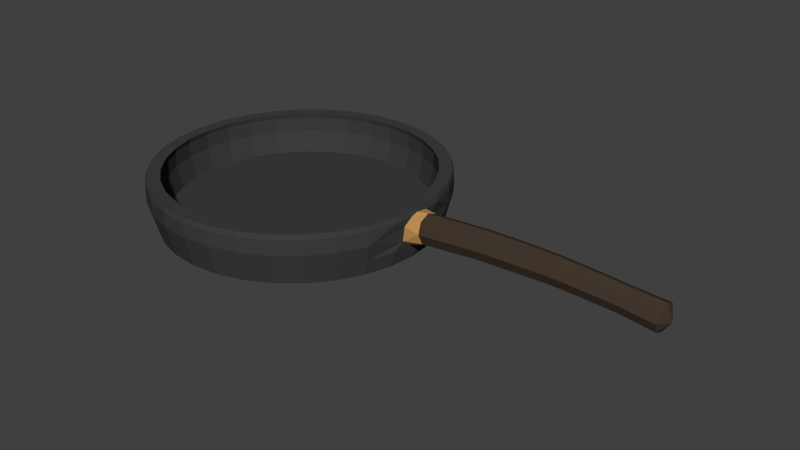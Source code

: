 # Source: FryingPan.blend  (saved by Blender 2.75.0; exported with 4.5.12 LTS)
import bpy
from mathutils import Matrix  # noqa: F401  (used for matrix-valued properties, if any)

bpy.ops.wm.read_factory_settings(use_empty=True)
scene = bpy.context.scene
scene.name = 'Scene'

# ---- collections
col_collection_1 = bpy.data.collections.new('Collection 1'); scene.collection.children.link(col_collection_1)

# ---- materials (node trees are filled in below, after node groups)
mat_handle1 = bpy.data.materials.new('Handle1')
mat_handle1.alpha_threshold = 0.0
mat_handle1.use_transparent_shadow = False
mat_handle1.diffuse_color = (0.5077, 0.2786, 0.08462, 1.0)
mat_handle1.specular_color = (0.1523, 0.1523, 0.1523)
mat_handle1.roughness = 0.5
mat_handle2 = bpy.data.materials.new('Handle2')
mat_handle2.alpha_threshold = 0.0
mat_handle2.use_transparent_shadow = False
mat_handle2.diffuse_color = (0.0578, 0.04125, 0.02877, 1.0)
mat_handle2.specular_color = (0.07324, 0.07324, 0.07324)
mat_handle2.roughness = 0.5
mat_pan = bpy.data.materials.new('Pan')
mat_pan.alpha_threshold = 0.0
mat_pan.use_transparent_shadow = False
mat_pan.diffuse_color = (0.04955, 0.04955, 0.04955, 1.0)
mat_pan.specular_color = (0.0578, 0.0578, 0.0578)
mat_pan.roughness = 0.5

# ---- material node trees

# ---- world
world_world = bpy.data.worlds.new('World'); scene.world = world_world
world_world.color = (0.05088, 0.05088, 0.05088)
world_world.use_sun_shadow = False
world_world.sun_shadow_jitter_overblur = 0.0
world_world.cycles.sampling_method = 'MANUAL'
world_world.cycles.sample_map_resolution = 256

# ---- meshes
me_circle_001 = bpy.data.meshes.new('Circle.001')
me_circle_001.from_pydata([(0.0, 1.0, 0.0), (-0.1951, 0.9808, 0.0), (-0.3827, 0.9239, 0.0), (-0.5556, 0.8315, 0.0), (-0.7071, 0.7071, 0.0), (-0.8315, 0.5556, 0.0), (-0.9239, 0.3827, 0.0), (-0.9808, 0.1951, 0.0), (-1.0, 7.55e-08, 0.0), (-0.9808, -0.1951, 0.0), (-0.9239, -0.3827, 0.0), (-0.8315, -0.5556, 0.0), (-0.7071, -0.7071, 0.0), (-0.5556, -0.8315, 0.0), (-0.3827, -0.9239, 0.0), (-0.1951, -0.9808, 0.0), (3.258e-07, -1.0, 0.0), (0.1951, -0.9808, 0.0), (0.3827, -0.9239, 0.0), (0.5556, -0.8315, 0.0), (0.7071, -0.7071, 0.0), (0.8315, -0.5556, 0.0), (0.9239, -0.3827, 0.0), (0.9808, -0.1951, 0.0), (1.0, 9.656e-07, 0.0), (0.9808, 0.1951, 0.0), (0.9239, 0.3827, 0.0), (0.8315, 0.5556, 0.0), (0.7071, 0.7071, 0.0), (0.5556, 0.8315, 0.0), (0.3827, 0.9239, 0.0), (0.1951, 0.9808, 0.0), (0.2066, 1.039, 0.2269), (0.4052, 0.9783, 0.2269), (0.5883, 0.8805, 0.2269), (0.7488, 0.7488, 0.2269), (0.8805, 0.5883, 0.2269), (0.9783, 0.4052, 0.2269), (0.9783, -0.4052, 0.2269), (0.8805, -0.5883, 0.2269), (0.7488, -0.7488, 0.2269), (0.5883, -0.8805, 0.2269), (0.4052, -0.9783, 0.2269), (0.2066, -1.039, 0.2269), (3.549e-07, -1.059, 0.2269), (-0.2066, -1.039, 0.2269), (-0.4052, -0.9783, 0.2269), (-0.5883, -0.8805, 0.2269), (-0.7488, -0.7488, 0.2269), (-0.8805, -0.5883, 0.2269), (-0.9783, -0.4052, 0.2269), (-1.039, -0.2066, 0.2269), (-1.059, 6.239e-08, 0.2269), (-1.039, 0.2066, 0.2269), (-0.9783, 0.4052, 0.2269), (-0.8805, 0.5883, 0.2269), (-0.7488, 0.7488, 0.2269), (-0.5883, 0.8805, 0.2269), (-0.4052, 0.9783, 0.2269), (-0.2066, 1.039, 0.2269), (9.823e-09, 1.059, 0.2269), (0.188, 0.9452, 0.2269), (0.3688, 0.8904, 0.2269), (0.5354, 0.8013, 0.2269), (0.6815, 0.6815, 0.2269), (0.8013, 0.5354, 0.2269), (0.8904, 0.3688, 0.2269), (0.9452, 0.188, 0.2269), (0.9637, 9.441e-07, 0.2269), (0.9452, -0.188, 0.2269), (0.8904, -0.3688, 0.2269), (0.8013, -0.5354, 0.2269), (0.6815, -0.6815, 0.2269), (0.5354, -0.8013, 0.2269), (0.3688, -0.8904, 0.2269), (0.188, -0.9452, 0.2269), (3.161e-07, -0.9637, 0.2269), (-0.188, -0.9452, 0.2269), (-0.3688, -0.8904, 0.2269), (-0.5354, -0.8013, 0.2269), (-0.6815, -0.6815, 0.2269), (-0.8013, -0.5354, 0.2269), (-0.8904, -0.3688, 0.2269), (-0.9452, -0.188, 0.2269), (-0.9637, 8.624e-08, 0.2269), (-0.9452, 0.188, 0.2269), (-0.8904, 0.3688, 0.2269), (-0.8013, 0.5354, 0.2269), (-0.6815, 0.6815, 0.2269), (-0.5354, 0.8013, 0.2269), (-0.3688, 0.8904, 0.2269), (-0.188, 0.9452, 0.2269), (2.062e-09, 0.9637, 0.2269), (0.1805, 0.9074, 0.06758), (0.3541, 0.8548, 0.06758), (0.514, 0.7693, 0.06758), (0.6542, 0.6542, 0.06758), (0.7693, 0.514, 0.06758), (0.8548, 0.3541, 0.06758), (0.9074, 0.1805, 0.06758), (0.9252, 9.014e-07, 0.06758), (0.9074, -0.1805, 0.06758), (0.8548, -0.3541, 0.06758), (0.7693, -0.514, 0.06758), (0.6542, -0.6542, 0.06758), (0.514, -0.7693, 0.06758), (0.3541, -0.8548, 0.06758), (0.1805, -0.9074, 0.06758), (3.161e-07, -0.9252, 0.06758), (-0.1805, -0.9074, 0.06758), (-0.3541, -0.8548, 0.06758), (-0.514, -0.7693, 0.06758), (-0.6542, -0.6542, 0.06758), (-0.7693, -0.514, 0.06758), (-0.8548, -0.3541, 0.06758), (-0.9074, -0.1805, 0.06758), (-0.9252, 8.624e-08, 0.06758), (-0.9074, 0.1805, 0.06758), (-0.8548, 0.3541, 0.06758), (-0.7693, 0.514, 0.06758), (-0.6542, 0.6542, 0.06758), (-0.514, 0.7693, 0.06758), (-0.3541, 0.8548, 0.06758), (-0.1805, 0.9074, 0.06758), (1.173e-08, 0.9252, 0.06758), (0.2066, 1.039, 0.3339), (0.4052, 0.9783, 0.3339), (0.5883, 0.8805, 0.3339), (0.7488, 0.7488, 0.3339), (0.8805, 0.5883, 0.3339), (0.9783, 0.4052, 0.3339), (1.039, 0.2066, 0.3339), (1.059, -0.0317, 0.3537), (1.039, -0.2066, 0.3339), (0.9783, -0.4052, 0.3339), (0.8805, -0.5883, 0.3339), (0.7488, -0.7488, 0.3339), (0.5883, -0.8805, 0.3339), (0.4052, -0.9783, 0.3339), (0.2066, -1.039, 0.3339), (3.549e-07, -1.059, 0.3339), (-0.2066, -1.039, 0.3339), (-0.4052, -0.9783, 0.3339), (-0.5883, -0.8805, 0.3339), (-0.7488, -0.7488, 0.3339), (-0.8805, -0.5883, 0.3339), (-0.9783, -0.4052, 0.3339), (-1.039, -0.2066, 0.3339), (-1.059, 6.239e-08, 0.3339), (-1.039, 0.2066, 0.3339), (-0.9783, 0.4052, 0.3339), (-0.8805, 0.5883, 0.3339), (-0.7488, 0.7488, 0.3339), (-0.5883, 0.8805, 0.3339), (-0.4052, 0.9783, 0.3339), (-0.2066, 1.039, 0.3339), (9.823e-09, 1.059, 0.3339), (0.188, 0.9452, 0.3339), (0.3688, 0.8904, 0.3339), (0.5354, 0.8013, 0.3339), (0.6815, 0.6815, 0.3339), (0.8013, 0.5354, 0.3339), (0.8904, 0.3688, 0.3339), (0.9452, 0.188, 0.3339), (0.9637, 9.441e-07, 0.3339), (0.9452, -0.188, 0.3339), (0.8904, -0.3688, 0.3339), (0.8013, -0.5354, 0.3339), (0.6815, -0.6815, 0.3339), (0.5354, -0.8013, 0.3339), (0.3688, -0.8904, 0.3339), (0.188, -0.9452, 0.3339), (3.161e-07, -0.9637, 0.3339), (-0.188, -0.9452, 0.3339), (-0.3688, -0.8904, 0.3339), (-0.5354, -0.8013, 0.3339), (-0.6815, -0.6815, 0.3339), (-0.8013, -0.5354, 0.3339), (-0.8904, -0.3688, 0.3339), (-0.9452, -0.188, 0.3339), (-0.9637, 8.624e-08, 0.3339), (-0.9452, 0.188, 0.3339), (-0.8904, 0.3688, 0.3339), (-0.8013, 0.5354, 0.3339), (-0.6815, 0.6815, 0.3339), (-0.5354, 0.8013, 0.3339), (-0.3688, 0.8904, 0.3339), (-0.188, 0.9452, 0.3339), (2.062e-09, 0.9637, 0.3339), (0.7279, -0.7279, 0.1135), (0.9511, -0.394, 0.1135), (-0.2008, -1.01, 0.1135), (-0.7279, -0.7279, 0.1135), (1.029, 9.853e-07, 0.1135), (-0.856, -0.5719, 0.1135), (-0.394, -0.9511, 0.1135), (0.5719, 0.856, 0.1135), (0.856, -0.5719, 0.1135), (1.01, -0.2008, 0.1135), (0.5719, -0.856, 0.1135), (-0.9511, -0.394, 0.1135), (0.2008, -1.01, 0.1135), (-1.01, -0.2008, 0.1135), (3.404e-07, -1.029, 0.1135), (-0.5719, -0.856, 0.1135), (-1.029, 6.894e-08, 0.1135), (0.394, -0.9511, 0.1135), (1.01, 0.2008, 0.1135), (-0.856, 0.5719, 0.1135), (4.911e-09, 1.029, 0.1135), (-0.9511, 0.394, 0.1135), (-0.7279, 0.7279, 0.1135), (-0.394, 0.9511, 0.1135), (-1.01, 0.2008, 0.1135), (-0.2974, -0.9804, 0.1135), (-0.2974, -0.9804, 0.1135), (0.7279, 0.7279, 0.1135), (0.394, 0.9511, 0.1135), (0.2008, 1.01, 0.1135), (-0.2008, 1.01, 0.1135), (0.856, 0.5719, 0.1135), (0.9511, 0.394, 0.1135), (-0.5719, 0.856, 0.1135), (1.13, 0.1083, 0.2414), (1.308, 0.07546, 0.3308), (1.136, 0.07656, 0.165), (1.305, 3.64e-08, 0.362), (1.138, -2.913e-08, 0.1334), (1.308, -0.07546, 0.3308), (1.136, -0.07656, 0.165), (1.314, -0.1067, 0.2556), (1.13, -0.1083, 0.2414), (1.319, -0.07546, 0.1804), (1.124, -0.07656, 0.3177), (1.322, 3.038e-08, 0.1492), (1.122, -2.302e-08, 0.3493), (1.319, 0.07546, 0.1804), (1.124, 0.07656, 0.3177), (1.314, 0.1067, 0.2556), (1.039, -0.1331, 0.2804), (1.049, -0.06655, 0.3339), (1.049, 0.06655, 0.3339), (1.039, 0.1331, 0.2804), (1.024, 0.1312, 0.1702), (1.02, 0.0647, 0.1135), (1.02, -0.06469, 0.1135), (1.024, -0.1312, 0.1702), (0.2049, 1.029, 0.3677), (0.4017, 0.9691, 0.3677), (0.5831, 0.8722, 0.3677), (0.742, 0.7417, 0.3677), (0.8725, 0.5828, 0.3677), (0.9694, 0.4014, 0.3677), (1.029, 0.2046, 0.3677), (1.049, 9.991e-07, 0.3677), (1.029, -0.2046, 0.3677), (0.9694, -0.4014, 0.3677), (0.8725, -0.5828, 0.3677), (0.742, -0.7417, 0.3677), (0.5831, -0.8722, 0.3677), (0.4017, -0.9691, 0.3677), (0.2049, -1.029, 0.3677), (0.0002995, -1.049, 0.3677), (-0.2043, -1.029, 0.3677), (-0.4011, -0.9691, 0.3677), (-0.5825, -0.8722, 0.3677), (-0.7414, -0.7417, 0.3677), (-0.8719, -0.5828, 0.3677), (-0.9688, -0.4014, 0.3677), (-1.029, -0.2046, 0.3677), (-1.049, 6.545e-08, 0.3677), (-1.029, 0.2046, 0.3677), (-0.9688, 0.4014, 0.3677), (-0.8719, 0.5828, 0.3677), (-0.7414, 0.7417, 0.3677), (-0.5825, 0.8722, 0.3677), (-0.4011, 0.9691, 0.3677), (-0.2043, 1.029, 0.3677), (0.0002991, 1.049, 0.3677), (0.1865, 0.9363, 0.3677), (0.3656, 0.882, 0.3677), (0.5307, 0.7938, 0.3677), (0.6754, 0.6751, 0.3677), (0.7941, 0.5304, 0.3677), (0.8823, 0.3653, 0.3677), (0.9366, 0.1862, 0.3677), (0.955, 9.388e-07, 0.3677), (0.9366, -0.1862, 0.3677), (0.8823, -0.3653, 0.3677), (0.7941, -0.5304, 0.3677), (0.6754, -0.6751, 0.3677), (0.5307, -0.7938, 0.3677), (0.3656, -0.882, 0.3677), (0.1865, -0.9363, 0.3677), (0.0002994, -0.9547, 0.3677), (-0.1859, -0.9363, 0.3677), (-0.365, -0.882, 0.3677), (-0.5301, -0.7938, 0.3677), (-0.6748, -0.6751, 0.3677), (-0.7935, -0.5304, 0.3677), (-0.8817, -0.3653, 0.3677), (-0.936, -0.1862, 0.3677), (-0.9544, 8.908e-08, 0.3677), (-0.936, 0.1862, 0.3677), (-0.8817, 0.3653, 0.3677), (-0.7935, 0.5304, 0.3677), (-0.6748, 0.6751, 0.3677), (-0.5301, 0.7938, 0.3677), (-0.365, 0.882, 0.3677), (-0.1859, 0.9363, 0.3677), (0.0002991, 0.9547, 0.3677), (1.039, -0.06592, 0.3677), (1.039, 0.06592, 0.3677), (1.552, 0.07331, 0.3475), (1.552, -2.274e-08, 0.3779), (1.552, -0.07331, 0.3475), (1.554, -0.1037, 0.2742), (1.556, -0.07331, 0.201), (1.557, -2.852e-08, 0.1706), (1.556, 0.07331, 0.201), (1.554, 0.1037, 0.2742), (1.814, 0.07174, 0.353), (1.813, 9.638e-08, 0.3827), (1.814, -0.07174, 0.353), (1.815, -0.1015, 0.2812), (1.816, -0.07174, 0.2095), (1.816, 9.074e-08, 0.1798), (1.816, 0.07174, 0.2095), (1.815, 0.1015, 0.2812), (2.082, 0.06804, 0.3528), (2.083, 9.704e-08, 0.381), (2.082, -0.06804, 0.3528), (2.079, -0.09623, 0.2848), (2.076, -0.06804, 0.2169), (2.075, 9.166e-08, 0.1887), (2.076, 0.06804, 0.2169), (2.079, 0.09623, 0.2848), (2.315, 0.06571, 0.3408), (2.317, 2.16e-07, 0.3679), (2.315, -0.06571, 0.3408), (2.311, -0.09293, 0.2752), (2.307, -0.06571, 0.2096), (2.306, 2.108e-07, 0.1824), (2.307, 0.06571, 0.2096), (2.311, 0.09293, 0.2752), (2.546, 0.06416, 0.3256), (2.548, 2.157e-07, 0.3521), (2.546, -0.06416, 0.3256), (2.54, -0.09073, 0.2617), (2.534, -0.06416, 0.1978), (2.532, 2.106e-07, 0.1713), (2.534, 0.06416, 0.1978), (2.54, 0.09073, 0.2617), (2.795, 0.06897, 0.3083), (2.798, 3.935e-07, 0.3368), (2.795, -0.06897, 0.3083), (2.789, -0.09754, 0.2396), (2.783, -0.06897, 0.1709), (2.781, 3.88e-07, 0.1424), (2.783, 0.06897, 0.1709), (2.789, 0.09754, 0.2396), (2.839, 4.014e-07, 0.2272), (1.122, -2.302e-08, 0.3493)], [], [(31, 0, 209, 218), (13, 14, 195, 204), (4, 5, 208, 211), (24, 25, 207, 244, 193), (26, 27, 220, 221), (17, 18, 206, 201), (23, 24, 193, 245, 198), (12, 13, 204, 192), (30, 31, 218, 217), (202, 200, 50, 51), (36, 35, 128, 129), (3, 4, 211, 222), (22, 23, 198, 190), (1, 0, 31, 30, 29, 28, 27, 26, 25, 24, 23, 22, 21, 20, 19, 18, 17, 16, 15, 14, 13, 12, 11, 10, 9, 8, 7, 6, 5, 4, 3, 2), (16, 17, 201, 203), (205, 202, 51, 52), (200, 194, 49, 50), (29, 30, 217, 196), (21, 22, 190, 197), (2, 3, 222, 212), (7, 8, 205, 213), (15, 16, 203, 191), (20, 21, 197, 189), (28, 29, 196, 216), (6, 7, 213, 210), (1, 2, 212, 219), (19, 20, 189, 199), (204, 195, 46, 47), (5, 6, 210, 208), (27, 28, 216, 220), (18, 19, 199, 206), (0, 1, 219, 209), (194, 192, 48, 49), (25, 26, 221, 207), (82, 81, 113, 114), (77, 78, 174, 173), (59, 58, 154, 155), (75, 76, 172, 171), (37, 36, 129, 130), (73, 74, 170, 169), (35, 34, 127, 128), (34, 33, 126, 127), (71, 72, 168, 167), (80, 81, 177, 176), (33, 32, 125, 126), (57, 56, 152, 153), (69, 70, 166, 165), (78, 79, 175, 174), (67, 68, 164, 163), (76, 77, 173, 172), (32, 60, 156, 125), (65, 66, 162, 161), (74, 75, 171, 170), (55, 54, 150, 151), (63, 64, 160, 159), (72, 73, 169, 168), (61, 62, 158, 157), (70, 71, 167, 166), (49, 48, 144, 145), (68, 69, 165, 164), (66, 67, 163, 162), (53, 52, 148, 149), (47, 46, 142, 143), (91, 92, 188, 187), (51, 50, 146, 147), (123, 122, 121, 120, 119, 118, 117, 116, 115, 114, 113, 112, 111, 110, 109, 108, 107, 106, 105, 104, 103, 102, 101, 100, 99, 98, 97, 96, 95, 94, 93, 124), (67, 66, 98, 99), (84, 83, 115, 116), (69, 68, 100, 101), (86, 85, 117, 118), (71, 70, 102, 103), (88, 87, 119, 120), (62, 61, 93, 94), (73, 72, 104, 105), (90, 89, 121, 122), (64, 63, 95, 96), (75, 74, 106, 107), (83, 82, 114, 115), (66, 65, 97, 98), (77, 76, 108, 109), (85, 84, 116, 117), (68, 67, 99, 100), (79, 78, 110, 111), (87, 86, 118, 119), (70, 69, 101, 102), (81, 80, 112, 113), (61, 92, 124, 93), (72, 71, 103, 104), (89, 88, 120, 121), (74, 73, 105, 106), (63, 62, 94, 95), (76, 75, 107, 108), (91, 90, 122, 123), (78, 77, 109, 110), (65, 64, 96, 97), (80, 79, 111, 112), (92, 91, 123, 124), (177, 178, 300, 299), (147, 146, 268, 269), (175, 176, 298, 297), (154, 153, 275, 276), (173, 174, 296, 295), (152, 151, 273, 274), (171, 172, 294, 293), (150, 149, 271, 272), (169, 170, 292, 291), (241, 131, 253, 312), (148, 147, 269, 270), (167, 168, 290, 289), (176, 177, 299, 298), (240, 132, 254, 311), (146, 145, 267, 268), (165, 166, 288, 287), (174, 175, 297, 296), (144, 143, 265, 266), (163, 164, 286, 285), (172, 173, 295, 294), (142, 141, 263, 264), (161, 162, 284, 283), (170, 171, 293, 292), (140, 139, 261, 262), (159, 160, 282, 281), (168, 169, 291, 290), (138, 137, 259, 260), (157, 158, 280, 279), (166, 167, 289, 288), (136, 135, 257, 258), (145, 144, 266, 267), (164, 165, 287, 286), (133, 134, 38, 239), (79, 80, 176, 175), (40, 39, 135, 136), (81, 82, 178, 177), (60, 59, 155, 156), (42, 41, 137, 138), (83, 84, 180, 179), (131, 242, 37, 130), (44, 43, 139, 140), (85, 86, 182, 181), (46, 45, 141, 142), (87, 88, 184, 183), (48, 47, 143, 144), (89, 90, 186, 185), (50, 49, 145, 146), (82, 83, 179, 178), (39, 38, 134, 135), (52, 51, 147, 148), (84, 85, 181, 180), (54, 53, 149, 150), (86, 87, 183, 182), (41, 40, 136, 137), (56, 55, 151, 152), (92, 61, 157, 188), (58, 57, 153, 154), (88, 89, 185, 184), (43, 42, 138, 139), (62, 63, 159, 158), (90, 91, 187, 186), (45, 44, 140, 141), (64, 65, 161, 160), (246, 38, 190, 198), (203, 201, 43, 44), (10, 11, 194, 200), (197, 190, 38, 39), (189, 197, 39, 40), (199, 189, 40, 41), (206, 199, 41, 42), (11, 12, 192, 194), (191, 45, 46, 195), (220, 216, 35, 36), (201, 206, 42, 43), (192, 204, 47, 48), (9, 10, 200, 202), (8, 9, 202, 205), (191, 203, 44, 45), (14, 15, 191, 215, 195), (215, 191, 214), (209, 219, 59, 60), (218, 209, 60, 32), (211, 208, 55, 56), (221, 220, 36, 37), (217, 218, 32, 33), (213, 205, 52, 53), (210, 213, 53, 54), (208, 210, 54, 55), (222, 211, 56, 57), (196, 217, 33, 34), (212, 222, 57, 58), (216, 196, 34, 35), (219, 212, 58, 59), (223, 238, 236, 225), (231, 230, 228, 233), (225, 236, 234, 227), (235, 226, 224, 237), (229, 232, 230, 231), (233, 228, 226, 235), (319, 327, 326, 318), (237, 224, 238, 223), (234, 318, 317, 232), (227, 234, 232, 229), (240, 133, 239), (242, 131, 241), (207, 243, 244), (245, 246, 198), (246, 239, 38), (37, 243, 207, 221), (242, 243, 37), (240, 233, 235, 132), (237, 241, 132, 235), (237, 223, 242), (241, 237, 242), (242, 223, 243), (244, 243, 225), (243, 223, 225), (244, 225, 227, 193), (229, 245, 193, 227), (229, 231, 246), (246, 245, 229), (246, 231, 239), (239, 233, 240), (239, 231, 233), (269, 268, 300, 301), (265, 264, 296, 297), (258, 257, 289, 290), (278, 277, 309, 310), (271, 270, 302, 303), (260, 259, 291, 292), (253, 252, 284, 285), (267, 266, 298, 299), (262, 261, 293, 294), (264, 263, 295, 296), (255, 311, 254, 286, 287), (266, 265, 297, 298), (273, 272, 304, 305), (268, 267, 299, 300), (257, 256, 288, 289), (247, 278, 310, 279), (270, 269, 301, 302), (272, 271, 303, 304), (259, 258, 290, 291), (275, 274, 306, 307), (274, 273, 305, 306), (248, 247, 279, 280), (249, 248, 280, 281), (276, 275, 307, 308), (261, 260, 292, 293), (250, 249, 281, 282), (252, 251, 283, 284), (277, 276, 308, 309), (263, 262, 294, 295), (254, 312, 253, 285, 286), (251, 250, 282, 283), (256, 255, 287, 288), (149, 148, 270, 271), (179, 180, 302, 301), (151, 150, 272, 273), (181, 182, 304, 303), (125, 156, 278, 247), (183, 184, 306, 305), (153, 152, 274, 275), (185, 186, 308, 307), (127, 126, 248, 249), (178, 179, 301, 300), (155, 154, 276, 277), (180, 181, 303, 302), (129, 128, 250, 251), (182, 183, 305, 304), (156, 155, 277, 278), (188, 157, 279, 310), (131, 130, 252, 253), (184, 185, 307, 306), (133, 240, 311, 255), (158, 159, 281, 280), (135, 134, 256, 257), (126, 125, 247, 248), (186, 187, 309, 308), (137, 136, 258, 259), (128, 127, 249, 250), (160, 161, 283, 282), (139, 138, 260, 261), (130, 129, 251, 252), (187, 188, 310, 309), (141, 140, 262, 263), (132, 241, 312, 254), (162, 163, 285, 284), (143, 142, 264, 265), (134, 133, 255, 256), (228, 315, 314, 226), (226, 314, 313, 224), (238, 320, 319, 236), (232, 317, 316, 230), (230, 316, 315, 228), (224, 313, 320, 238), (236, 319, 318, 234), (326, 334, 333, 325), (317, 325, 324, 316), (315, 323, 322, 314), (313, 321, 328, 320), (320, 328, 327, 319), (318, 326, 325, 317), (316, 324, 323, 315), (314, 322, 321, 313), (329, 337, 344, 336), (324, 332, 331, 323), (322, 330, 329, 321), (327, 335, 334, 326), (325, 333, 332, 324), (323, 331, 330, 322), (321, 329, 336, 328), (328, 336, 335, 327), (343, 351, 350, 342), (336, 344, 343, 335), (334, 342, 341, 333), (332, 340, 339, 331), (330, 338, 337, 329), (335, 343, 342, 334), (333, 341, 340, 332), (331, 339, 338, 330), (346, 354, 353, 345), (341, 349, 348, 340), (339, 347, 346, 338), (337, 345, 352, 344), (344, 352, 351, 343), (342, 350, 349, 341), (340, 348, 347, 339), (338, 346, 345, 337), (351, 359, 358, 350), (349, 357, 356, 348), (347, 355, 354, 346), (345, 353, 360, 352), (352, 360, 359, 351), (350, 358, 357, 349), (348, 356, 355, 347), (360, 361, 359), (358, 361, 357), (356, 361, 355), (354, 361, 353), (359, 361, 358), (357, 361, 356), (355, 361, 354), (353, 361, 360)])
me_circle_001.polygons.foreach_set('material_index', [2, 2, 2, 2, 2, 2, 2, 2, 2, 2, 2, 2, 2, 2, 2, 2, 2, 2, 2, 2, 2, 2, 2, 2, 2, 2, 2, 2, 2, 2, 2, 2, 2, 2, 2, 2, 2, 2, 2, 2, 2, 2, 2, 2, 2, 2, 2, 2, 2, 2, 2, 2, 2, 2, 2, 2, 2, 2, 2, 2, 2, 2, 2, 2, 2, 2, 2, 2, 2, 2, 2, 2, 2, 2, 2, 2, 2, 2, 2, 2, 2, 2, 2, 2, 2, 2, 2, 2, 2, 2, 2, 2, 2, 2, 2, 2, 2, 2, 2, 2, 2, 2, 2, 2, 2, 2, 2, 2, 2, 2, 2, 2, 2, 2, 2, 2, 2, 2, 2, 2, 2, 2, 2, 2, 2, 2, 2, 2, 2, 2, 2, 2, 2, 2, 2, 2, 2, 2, 2, 2, 2, 2, 2, 2, 2, 2, 2, 2, 2, 2, 2, 2, 2, 2, 2, 2, 2, 2, 2, 2, 2, 2, 2, 2, 2, 2, 2, 2, 2, 2, 2, 2, 2, 2, 2, 2, 2, 2, 2, 2, 2, 2, 2, 2, 2, 2, 2, 2, 2, 2, 1, 1, 1, 1, 1, 1, 1, 1, 1, 1, 2, 2, 2, 2, 2, 2, 2, 0, 0, 0, 0, 0, 0, 0, 0, 0, 0, 0, 0, 0, 0, 2, 2, 2, 2, 2, 2, 2, 2, 2, 2, 2, 2, 2, 2, 2, 2, 2, 2, 2, 2, 2, 2, 2, 2, 2, 2, 2, 2, 2, 2, 2, 2, 2, 2, 2, 2, 2, 2, 2, 2, 2, 2, 2, 2, 2, 2, 2, 2, 2, 2, 2, 2, 2, 2, 2, 2, 2, 2, 2, 2, 2, 2, 2, 2, 2, 2, 1, 1, 1, 1, 1, 1, 1, 1, 1, 1, 1, 1, 1, 1, 1, 1, 1, 1, 1, 1, 1, 1, 1, 1, 1, 1, 1, 1, 1, 1, 1, 1, 1, 1, 1, 1, 1, 1, 1, 1, 1, 1, 1, 1, 1, 1, 1, 1, 1, 1, 1, 1, 1, 1])
me_circle_001.materials.append(mat_handle1)
me_circle_001.materials.append(mat_handle2)
me_circle_001.materials.append(mat_pan)
me_circle_001.use_remesh_preserve_volume = False
me_circle_001.use_remesh_preserve_attributes = False
me_circle_001.use_mirror_vertex_groups = False
me_circle_001.update()

# ---- objects
ob_circle = bpy.data.objects.new('Circle', me_circle_001)

# ---- transforms, parenting, visibility, modifiers, constraints
ob_circle.location = (0.0, 0.0, 0.0)
ob_circle.lineart.crease_threshold = 0.0

# ---- collection membership
col_collection_1.objects.link(ob_circle)

# ---- scene / render settings (as saved in the file)
scene.frame_start = 1; scene.frame_end = 250; scene.frame_set(1)
scene.render.engine = 'BLENDER_EEVEE_NEXT'
scene.render.resolution_percentage = 50
scene.render.dither_intensity = 0.0
scene.cycles.use_denoising = False
scene.cycles.samples = 10
scene.cycles.sampling_pattern = 'TABULATED_SOBOL'
scene.cycles.light_sampling_threshold = 0.0
scene.cycles.use_adaptive_sampling = False
scene.cycles.use_light_tree = False
scene.cycles.blur_glossy = 0.0
scene.cycles.pixel_filter_type = 'GAUSSIAN'
scene.cycles.sample_clamp_indirect = 0.0
scene.view_settings.view_transform = 'Standard'
bpy.context.view_layer.update()

# ---- added for rendering (the .blend has no active camera and no usable light): camera, sun
cam_auto = bpy.data.cameras.new('AutoCamera')
cam_auto.lens = 50.0
cam_auto.sensor_width = 36.0
cam_auto.clip_end = 1000.0
ob_auto_camera = bpy.data.objects.new('AutoCamera', cam_auto)
scene.collection.objects.link(ob_auto_camera)
ob_auto_camera.location = (5.00987, -4.94371, 3.48715)
ob_auto_camera.rotation_euler = (1.09748, -7.21219e-08, 0.694738)
scene.camera = ob_auto_camera
light_auto_sun = bpy.data.lights.new('AutoSun', 'SUN')
light_auto_sun.energy = 3.0
light_auto_sun.angle = 0.0523599
ob_auto_sun = bpy.data.objects.new('AutoSun', light_auto_sun)
scene.collection.objects.link(ob_auto_sun)
ob_auto_sun.rotation_euler = (0.872665, 0.174533, 0.523599)
bpy.context.view_layer.update()
